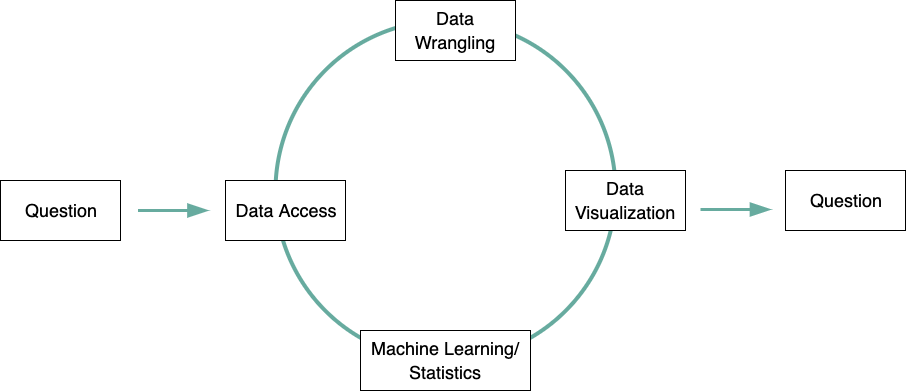

The diagram above was exported from draw.io. Its source (the exported page's mxGraphModel, read from the mxfile embedded in the PNG):
<mxGraphModel dx="1956" dy="830" grid="1" gridSize="10" guides="1" tooltips="1" connect="1" arrows="1" fold="1" page="1" pageScale="1" pageWidth="850" pageHeight="1100" math="0" shadow="0">
  <root>
    <mxCell id="0" />
    <mxCell id="1" parent="0" />
    <mxCell id="2" value="" style="ellipse;whiteSpace=wrap;html=1;aspect=fixed;strokeColor=#67AB9F;strokeWidth=4;" vertex="1" parent="1">
      <mxGeometry x="-270" y="100" width="340" height="340" as="geometry" />
    </mxCell>
    <mxCell id="3" value="&lt;font style=&quot;font-size: 18px&quot;&gt;Machine Learning/ Statistics&lt;/font&gt;" style="rounded=0;whiteSpace=wrap;html=1;strokeColor=#000000;strokeWidth=1;fontSize=20;" vertex="1" parent="1">
      <mxGeometry x="-185" y="410" width="170" height="60" as="geometry" />
    </mxCell>
    <mxCell id="4" value="&lt;font style=&quot;font-size: 18px&quot;&gt;Data Wrangling&lt;/font&gt;" style="rounded=0;whiteSpace=wrap;html=1;strokeColor=#000000;strokeWidth=1;fontSize=20;" vertex="1" parent="1">
      <mxGeometry x="-150" y="80" width="120" height="60" as="geometry" />
    </mxCell>
    <mxCell id="5" value="&lt;font style=&quot;font-size: 18px&quot;&gt;Data Visualization&lt;/font&gt;" style="rounded=0;whiteSpace=wrap;html=1;strokeColor=#000000;strokeWidth=1;fontSize=20;" vertex="1" parent="1">
      <mxGeometry x="20" y="250" width="120" height="60" as="geometry" />
    </mxCell>
    <mxCell id="6" value="&lt;font style=&quot;font-size: 18px&quot;&gt;Question&lt;/font&gt;" style="rounded=0;whiteSpace=wrap;html=1;strokeColor=#000000;strokeWidth=1;fontSize=20;" vertex="1" parent="1">
      <mxGeometry x="240" y="250" width="120" height="60" as="geometry" />
    </mxCell>
    <mxCell id="7" value="&lt;font style=&quot;font-size: 18px&quot;&gt;Data Access&lt;/font&gt;" style="rounded=0;whiteSpace=wrap;html=1;strokeColor=#000000;strokeWidth=1;fontSize=20;" vertex="1" parent="1">
      <mxGeometry x="-320" y="260" width="120" height="60" as="geometry" />
    </mxCell>
    <mxCell id="8" value="&lt;font style=&quot;font-size: 18px&quot;&gt;Question&lt;/font&gt;" style="rounded=0;whiteSpace=wrap;html=1;strokeColor=#000000;strokeWidth=1;fontSize=20;" vertex="1" parent="1">
      <mxGeometry x="-545" y="260" width="120" height="60" as="geometry" />
    </mxCell>
    <mxCell id="9" value="" style="endArrow=blockThin;html=1;fontSize=20;strokeColor=#67AB9F;endSize=13;endFill=1;strokeWidth=3;" edge="1" parent="1">
      <mxGeometry width="50" height="50" relative="1" as="geometry">
        <mxPoint x="-407.5" y="290" as="sourcePoint" />
        <mxPoint x="-337.5" y="290" as="targetPoint" />
      </mxGeometry>
    </mxCell>
    <mxCell id="10" value="" style="endArrow=blockThin;html=1;fontSize=20;strokeColor=#67AB9F;endSize=13;endFill=1;strokeWidth=3;" edge="1" parent="1">
      <mxGeometry width="50" height="50" relative="1" as="geometry">
        <mxPoint x="155" y="289" as="sourcePoint" />
        <mxPoint x="225" y="289" as="targetPoint" />
      </mxGeometry>
    </mxCell>
  </root>
</mxGraphModel>